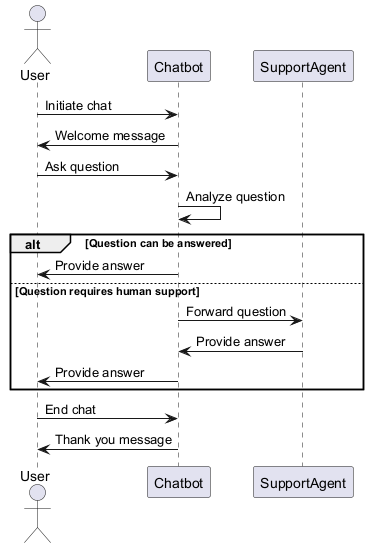

The diagram above was rendered by PlantUML. Its source (embedded in the PNG):
@startuml
actor User
participant Chatbot
participant SupportAgent

User -> Chatbot: Initiate chat
Chatbot -> User: Welcome message
User -> Chatbot: Ask question
Chatbot -> Chatbot: Analyze question
alt Question can be answered
    Chatbot -> User: Provide answer
else Question requires human support
    Chatbot -> SupportAgent: Forward question
    SupportAgent -> Chatbot: Provide answer
    Chatbot -> User: Provide answer
end
User -> Chatbot: End chat
Chatbot -> User: Thank you message
@enduml